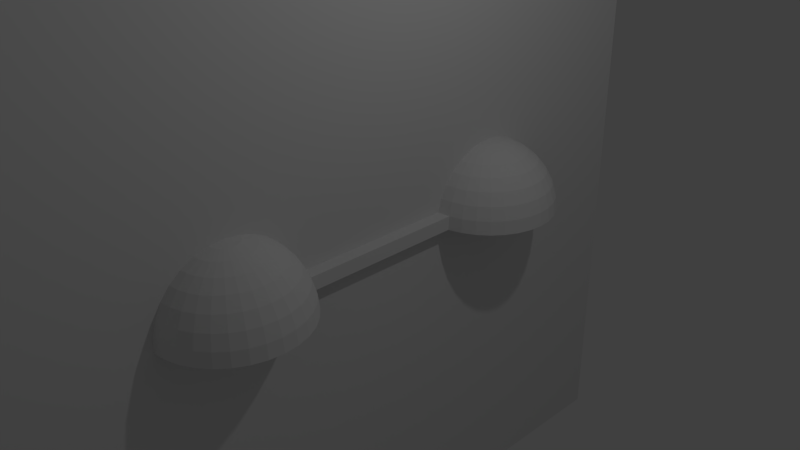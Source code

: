 # Source: newGround.blend  (saved by Blender 2.76.0; exported with 4.5.12 LTS)
import bpy
from mathutils import Matrix  # noqa: F401  (used for matrix-valued properties, if any)

bpy.ops.wm.read_factory_settings(use_empty=True)
scene = bpy.context.scene
scene.name = 'Scene'

# ---- collections
col_collection_1 = bpy.data.collections.new('Collection 1'); scene.collection.children.link(col_collection_1)

# ---- world
world_world = bpy.data.worlds.new('World'); scene.world = world_world
world_world.color = (0.05088, 0.05088, 0.05088)
world_world.use_sun_shadow = False
world_world.sun_shadow_jitter_overblur = 0.0
world_world.cycles.sampling_method = 'MANUAL'
world_world.cycles.sample_map_resolution = 256

# ---- cameras
cam_camera = bpy.data.cameras.new('Camera')
cam_camera.clip_end = 100.0
cam_camera.lens = 35.0
cam_camera.sensor_width = 32.0
cam_camera.sensor_height = 18.0
cam_camera.ortho_scale = 7.314
cam_camera.dof.focus_distance = 0.0
cam_camera.dof.aperture_fstop = 128.0

# ---- lights
light_lamp = bpy.data.lights.new('Lamp', 'POINT')
light_lamp.transmission_factor = 0.0
light_lamp.cutoff_distance = 30.0
light_lamp.energy = 100.0
light_lamp.shadow_buffer_clip_start = 1.001
light_lamp.shadow_soft_size = 0.1
light_lamp.shadow_maximum_resolution = 0.006
light_lamp.use_absolute_resolution = True
light_lamp.cycles.use_multiple_importance_sampling = False

# ---- meshes
me_sphere = bpy.data.meshes.new('Sphere')
me_sphere.from_pydata([(-0.1951, 2.162, 0.9808), (-0.3827, 2.162, 0.9239), (-0.5556, 2.162, 0.8315), (-0.7071, 2.162, 0.7071), (-0.8315, 2.162, 0.5556), (-0.9239, 2.162, 0.3827), (-0.9808, 2.162, 0.1951), (-1.0, 2.162, 7.55e-08), (0.7071, -2.153, 0.7071), (0.5556, -2.153, 0.8315), (0.3827, -2.153, 0.9239), (0.1951, -2.153, 0.9808), (0.9808, -1.958, 7.55e-08), (0.9619, -1.961, 0.1951), (0.9061, -1.972, 0.3827), (-0.1913, 2.2, 0.9808), (-0.3753, 2.237, 0.9239), (-0.5449, 2.271, 0.8315), (-0.6935, 2.3, 0.7071), (-0.8155, 2.325, 0.5556), (-0.9061, 2.343, 0.3827), (-0.9619, 2.354, 0.1951), (-0.9808, 2.358, 7.55e-08), (0.8155, -1.991, 0.5556), (0.6935, -2.015, 0.7071), (0.5449, -2.044, 0.8315), (0.3753, -2.078, 0.9239), (0.1913, -2.115, 0.9808), (0.9239, -1.77, 7.55e-08), (0.9061, -1.777, 0.1951), (-0.1802, 2.237, 0.9808), (-0.3536, 2.309, 0.9239), (-0.5133, 2.375, 0.8315), (-0.6533, 2.433, 0.7071), (-0.7682, 2.481, 0.5556), (-0.8536, 2.516, 0.3827), (-0.9061, 2.538, 0.1951), (-0.9239, 2.545, 7.55e-08), (0.8536, -1.799, 0.3827), (0.7682, -1.835, 0.5556), (0.6533, -1.882, 0.7071), (0.5133, -1.94, 0.8315), (0.3536, -2.006, 0.9239), (0.1802, -2.078, 0.9808), (0.8315, -1.597, 7.55e-08), (-0.1622, 2.271, 0.9808), (-0.3182, 2.375, 0.9239), (-0.4619, 2.471, 0.8315), (-0.5879, 2.555, 0.7071), (-0.6913, 2.624, 0.5556), (-0.7682, 2.676, 0.3827), (-0.8155, 2.707, 0.1951), (-0.8315, 2.718, 7.55e-08), (0.8155, -1.608, 0.1951), (0.7682, -1.639, 0.3827), (0.6913, -1.691, 0.5556), (0.5879, -1.76, 0.7071), (0.4619, -1.844, 0.8315), (0.3182, -1.94, 0.9239), (-0.6913, -1.691, 0.5556), (-0.1379, 2.3, 0.9808), (-0.2706, 2.433, 0.9239), (-0.3928, 2.555, 0.8315), (-0.5, 2.662, 0.7071), (-0.5879, 2.75, 0.5556), (-0.6533, 2.816, 0.3827), (-0.6935, 2.856, 0.1951), (-0.7071, 2.87, 7.55e-08), (0.1622, -2.044, 0.9808), (0.7071, -1.446, 7.55e-08), (0.6935, -1.459, 0.1951), (0.6533, -1.499, 0.3827), (0.5879, -1.565, 0.5556), (0.5, -1.653, 0.7071), (-0.5879, -1.76, 0.7071), (-0.1084, 2.325, 0.9808), (-0.2126, 2.481, 0.9239), (-0.3087, 2.624, 0.8315), (-0.3928, 2.75, 0.7071), (-0.4619, 2.854, 0.5556), (-0.5133, 2.931, 0.3827), (-0.5449, 2.978, 0.1951), (-0.5556, 2.994, 7.55e-08), (0.3928, -1.76, 0.8315), (0.2706, -1.882, 0.9239), (0.138, -2.015, 0.9808), (0.5556, -1.321, 7.55e-08), (0.5449, -1.337, 0.1951), (0.5133, -1.385, 0.3827), (-0.4619, -1.844, 0.8315), (-0.07466, 2.343, 0.9808), (-0.1464, 2.516, 0.9239), (-0.2126, 2.676, 0.8315), (-0.2706, 2.816, 0.7071), (-0.3182, 2.931, 0.5556), (-0.3536, 3.016, 0.3827), (-0.3753, 3.069, 0.1951), (-0.3827, 3.086, 7.55e-08), (0.4619, -1.461, 0.5556), (0.3928, -1.565, 0.7071), (0.3087, -1.691, 0.8315), (0.2126, -1.835, 0.9239), (0.1084, -1.991, 0.9808), (0.3827, -1.229, 7.55e-08), (-0.3182, -1.94, 0.9239), (-0.03806, 2.354, 0.9808), (-0.07466, 2.538, 0.9239), (-0.1084, 2.707, 0.8315), (-0.1379, 2.856, 0.7071), (-0.1622, 2.978, 0.5556), (-0.1802, 3.069, 0.3827), (-0.1913, 3.124, 0.1951), (-0.1951, 3.143, 7.55e-08), (0.3753, -1.247, 0.1951), (0.3536, -1.299, 0.3827), (0.3182, -1.385, 0.5556), (0.2706, -1.499, 0.7071), (0.2126, -1.639, 0.8315), (-0.1622, -2.044, 0.9808), (-0.9239, -1.77, 7.55e-08), (3.266e-07, 2.358, 0.9808), (3.192e-07, 2.545, 0.9239), (3.117e-07, 2.718, 0.8315), (3.192e-07, 2.87, 0.7071), (3.341e-07, 2.994, 0.5556), (2.745e-07, 3.086, 0.3827), (3.937e-07, 3.143, 0.1951), (3.788e-07, 3.162, 7.55e-08), (0.1464, -1.799, 0.9239), (0.07466, -1.972, 0.9808), (0.1951, -1.172, 7.55e-08), (0.1913, -1.191, 0.1951), (0.1802, -1.247, 0.3827), (-0.9061, -1.777, 0.1951), (-0.8536, -1.799, 0.3827), (0.03806, 2.354, 0.9808), (0.07466, 2.538, 0.9239), (0.1084, 2.707, 0.8315), (0.138, 2.856, 0.7071), (0.1622, 2.978, 0.5556), (0.1802, 3.069, 0.3827), (0.1913, 3.124, 0.1951), (0.1951, 3.143, 7.55e-08), (-0.1379, -2.291, 0.9808), (-0.5556, -2.984, 7.55e-08), (-0.5449, -2.968, 0.1951), (-0.5133, -2.921, 0.3827), (-0.4619, -2.844, 0.5556), (-0.7682, -1.835, 0.5556), (-0.6533, -1.882, 0.7071), (0.07466, 2.343, 0.9808), (0.1464, 2.516, 0.9239), (0.2126, 2.676, 0.8315), (0.2706, 2.816, 0.7071), (0.3182, 2.931, 0.5556), (0.3536, 3.016, 0.3827), (0.3753, 3.069, 0.1951), (0.3827, 3.086, 7.55e-08), (-0.3928, -2.741, 0.7071), (-0.3087, -2.615, 0.8315), (-0.2126, -2.471, 0.9239), (-0.1084, -2.315, 0.9808), (-0.3827, -3.077, 7.55e-08), (-0.3753, -3.059, 0.1951), (-0.5133, -1.94, 0.8315), (0.1084, 2.325, 0.9808), (0.2126, 2.481, 0.9239), (0.3087, 2.624, 0.8315), (0.3928, 2.75, 0.7071), (0.4619, 2.854, 0.5556), (0.5133, 2.931, 0.3827), (0.5449, 2.978, 0.1951), (0.5556, 2.994, 7.55e-08), (-0.3536, -3.006, 0.3827), (-0.3182, -2.921, 0.5556), (-0.2706, -2.806, 0.7071), (-0.2126, -2.666, 0.8315), (-0.1464, -2.506, 0.9239), (-0.07466, -2.333, 0.9808), (-0.3536, -2.006, 0.9239), (0.138, 2.3, 0.9808), (0.2706, 2.433, 0.9239), (0.3928, 2.555, 0.8315), (0.5, 2.662, 0.7071), (0.5879, 2.75, 0.5556), (0.6533, 2.816, 0.3827), (0.6935, 2.856, 0.1951), (0.7071, 2.87, 7.55e-08), (-0.1951, -3.134, 7.55e-08), (-0.1913, -3.115, 0.1951), (-0.1802, -3.059, 0.3827), (-0.1622, -2.968, 0.5556), (-0.1379, -2.846, 0.7071), (-0.1084, -2.698, 0.8315), (-0.1802, -2.078, 0.9808), (0.1622, 2.271, 0.9808), (0.3182, 2.375, 0.9239), (0.4619, 2.471, 0.8315), (0.5879, 2.555, 0.7071), (0.6913, 2.624, 0.5556), (0.7682, 2.676, 0.3827), (0.8155, 2.707, 0.1951), (0.8315, 2.718, 7.55e-08), (-0.07466, -2.528, 0.9239), (-0.03806, -2.344, 0.9808), (1.404e-07, -3.153, 7.55e-08), (9.567e-08, -3.134, 0.1951), (3.192e-07, -3.077, 0.3827), (1.404e-07, -2.984, 0.5556), (-0.9808, -1.958, 7.55e-08), (0.1802, 2.237, 0.9808), (0.3536, 2.309, 0.9239), (0.5133, 2.375, 0.8315), (0.6533, 2.433, 0.7071), (0.7682, 2.481, 0.5556), (0.8536, 2.516, 0.3827), (0.9061, 2.538, 0.1951), (0.9239, 2.545, 7.55e-08), (1.851e-07, -2.86, 0.7071), (2.819e-07, -2.708, 0.8315), (2.819e-07, -2.535, 0.9239), (3.117e-07, -2.348, 0.9808), (0.1951, -3.134, 7.55e-08), (0.1913, -3.115, 0.1951), (0.1802, -3.059, 0.3827), (0.1913, 2.2, 0.9808), (0.3753, 2.237, 0.9239), (0.5449, 2.271, 0.8315), (0.6935, 2.3, 0.7071), (0.8155, 2.325, 0.5556), (0.9061, 2.343, 0.3827), (0.9619, 2.354, 0.1951), (0.9808, 2.358, 7.55e-08), (0.1622, -2.968, 0.5556), (0.1379, -2.846, 0.7071), (0.1084, -2.698, 0.8315), (0.07466, -2.528, 0.9239), (0.03806, -2.344, 0.9808), (0.3827, -3.077, 7.55e-08), (0.3753, -3.059, 0.1951), (0.1951, 2.162, 0.9808), (0.3827, 2.162, 0.9239), (0.5556, 2.162, 0.8315), (0.7071, 2.162, 0.7071), (0.8315, 2.162, 0.5556), (0.9239, 2.162, 0.3827), (0.9808, 2.162, 0.1951), (1.0, 2.162, 7.55e-08), (0.3536, -3.006, 0.3827), (0.3182, -2.921, 0.5556), (0.2706, -2.806, 0.7071), (0.2126, -2.666, 0.8315), (0.1464, -2.506, 0.9239), (0.07466, -2.333, 0.9808), (0.5556, -2.984, 7.55e-08), (-0.9619, -1.961, 0.1951), (0.1913, 2.124, 0.9808), (0.3753, 2.088, 0.9239), (0.5449, 2.054, 0.8315), (0.6935, 2.024, 0.7071), (0.8155, 2.0, 0.5556), (0.9061, 1.982, 0.3827), (0.9619, 1.971, 0.1951), (0.9808, 1.967, 7.55e-08), (0.5449, -2.968, 0.1951), (0.5133, -2.921, 0.3827), (0.4619, -2.844, 0.5556), (0.3928, -2.741, 0.7071), (0.3087, -2.615, 0.8315), (0.2126, -2.471, 0.9239), (0.1084, -2.315, 0.9808), (0.1802, 2.088, 0.9808), (0.3536, 2.016, 0.9239), (0.5133, 1.95, 0.8315), (0.6533, 1.892, 0.7071), (0.7682, 1.844, 0.5556), (0.8536, 1.809, 0.3827), (0.9061, 1.787, 0.1951), (0.9239, 1.78, 7.55e-08), (0.7071, -2.86, 7.55e-08), (0.6935, -2.846, 0.1951), (0.6533, -2.806, 0.3827), (0.5879, -2.741, 0.5556), (0.5, -2.653, 0.7071), (0.3928, -2.546, 0.8315), (0.2706, -2.423, 0.9239), (0.1622, 2.054, 0.9808), (0.3182, 1.95, 0.9239), (0.4619, 1.854, 0.8315), (0.5879, 1.77, 0.7071), (0.6913, 1.7, 0.5556), (0.7682, 1.649, 0.3827), (0.8155, 1.618, 0.1951), (0.8315, 1.607, 7.55e-08), (0.138, -2.291, 0.9808), (0.8315, -2.708, 7.55e-08), (0.8155, -2.698, 0.1951), (0.7682, -2.666, 0.3827), (0.6913, -2.615, 0.5556), (0.5879, -2.546, 0.7071), (-0.9061, -1.972, 0.3827), (0.138, 2.024, 0.9808), (0.2706, 1.892, 0.9239), (0.3928, 1.77, 0.8315), (0.5, 1.662, 0.7071), (0.5879, 1.574, 0.5556), (0.6533, 1.509, 0.3827), (0.6935, 1.469, 0.1951), (0.7071, 1.455, 7.55e-08), (0.4619, -2.461, 0.8315), (0.3182, -2.365, 0.9239), (0.1622, -2.261, 0.9808), (0.9239, -2.535, 7.55e-08), (0.9061, -2.528, 0.1951), (0.8536, -2.506, 0.3827), (-0.8155, -1.991, 0.5556), (0.1084, 2.0, 0.9808), (0.2126, 1.844, 0.9239), (0.3087, 1.7, 0.8315), (0.3928, 1.574, 0.7071), (0.4619, 1.471, 0.5556), (0.5133, 1.394, 0.3827), (0.5449, 1.347, 0.1951), (0.5556, 1.331, 7.55e-08), (0.7682, -2.471, 0.5556), (0.6533, -2.423, 0.7071), (0.5133, -2.365, 0.8315), (0.3536, -2.299, 0.9239), (0.1802, -2.227, 0.9808), (0.9808, -2.348, 7.55e-08), (-0.6935, -2.015, 0.7071), (0.07466, 1.982, 0.9808), (0.1464, 1.809, 0.9239), (0.2126, 1.649, 0.8315), (0.2706, 1.509, 0.7071), (0.3182, 1.394, 0.5556), (0.3536, 1.309, 0.3827), (0.3753, 1.256, 0.1951), (0.3827, 1.239, 7.55e-08), (0.9619, -2.344, 0.1951), (0.9061, -2.333, 0.3827), (0.8155, -2.315, 0.5556), (0.6935, -2.291, 0.7071), (0.5449, -2.261, 0.8315), (0.3753, -2.227, 0.9239), (-0.5449, -2.044, 0.8315), (0.03806, 1.971, 0.9808), (0.07466, 1.787, 0.9239), (0.1084, 1.618, 0.8315), (0.1379, 1.469, 0.7071), (0.1622, 1.347, 0.5556), (0.1802, 1.256, 0.3827), (0.1913, 1.2, 0.1951), (0.1951, 1.182, 7.55e-08), (0.1913, -2.191, 0.9808), (1.0, -2.153, 7.55e-08), (0.9808, -2.153, 0.1951), (0.9239, -2.153, 0.3827), (0.8315, -2.153, 0.5556), (-0.3753, -2.078, 0.9239), (-0.1913, -2.115, 0.9808), (3.117e-07, 1.967, 0.9808), (2.819e-07, 1.78, 0.9239), (2.819e-07, 1.607, 0.8315), (1.851e-07, 1.455, 0.7071), (1.404e-07, 1.331, 0.5556), (3.192e-07, 1.239, 0.3827), (9.567e-08, 1.182, 0.1951), (0.1622, -1.337, 0.5556), (0.138, -1.459, 0.7071), (0.1084, -1.608, 0.8315), (0.07466, -1.777, 0.9239), (0.03806, -1.961, 0.9808), (-1.0, -2.153, 7.55e-08), (-0.9808, -2.153, 0.1951), (-0.03806, 1.971, 0.9808), (-0.07466, 1.787, 0.9239), (-0.1084, 1.618, 0.8315), (-0.1379, 1.469, 0.7071), (-0.1622, 1.347, 0.5556), (-0.1802, 1.256, 0.3827), (-0.1913, 1.2, 0.1951), (-0.1951, 1.182, 7.55e-08), (3.937e-07, -1.172, 0.1951), (2.745e-07, -1.229, 0.3827), (3.341e-07, -1.321, 0.5556), (3.192e-07, -1.446, 0.7071), (-0.9239, -2.153, 0.3827), (-0.8315, -2.153, 0.5556), (-0.07466, 1.982, 0.9808), (-0.1464, 1.809, 0.9239), (-0.2126, 1.649, 0.8315), (-0.2706, 1.509, 0.7071), (-0.3182, 1.394, 0.5556), (-0.3536, 1.309, 0.3827), (-0.3753, 1.256, 0.1951), (-0.3827, 1.239, 7.55e-08), (3.117e-07, -1.597, 0.8315), (3.192e-07, -1.77, 0.9239), (3.266e-07, -1.958, 0.9808), (-0.1951, -1.172, 7.55e-08), (-0.1913, -1.191, 0.1951), (-0.1802, -1.247, 0.3827), (-0.7071, -2.153, 0.7071), (-0.1084, 2.0, 0.9808), (-0.2126, 1.844, 0.9239), (-0.3087, 1.7, 0.8315), (-0.3928, 1.574, 0.7071), (-0.4619, 1.471, 0.5556), (-0.5133, 1.394, 0.3827), (-0.5449, 1.347, 0.1951), (-0.5556, 1.331, 7.55e-08), (-0.1622, -1.337, 0.5556), (-0.1379, -1.459, 0.7071), (-0.1084, -1.608, 0.8315), (-0.07466, -1.777, 0.9239), (-0.03806, -1.961, 0.9808), (-0.3827, -1.229, 7.55e-08), (-0.5556, -2.153, 0.8315), (-0.1379, 2.024, 0.9808), (-0.2706, 1.892, 0.9239), (-0.3928, 1.77, 0.8315), (-0.5, 1.662, 0.7071), (-0.5879, 1.574, 0.5556), (-0.6533, 1.509, 0.3827), (-0.6935, 1.469, 0.1951), (-0.7071, 1.455, 7.55e-08), (-0.3753, -1.247, 0.1951), (-0.3536, -1.299, 0.3827), (-0.3182, -1.385, 0.5556), (-0.2706, -1.499, 0.7071), (-0.2126, -1.639, 0.8315), (-0.1464, -1.799, 0.9239), (-0.3827, -2.153, 0.9239), (-0.1622, 2.054, 0.9808), (-0.3182, 1.95, 0.9239), (-0.4619, 1.854, 0.8315), (-0.5879, 1.77, 0.7071), (-0.6913, 1.7, 0.5556), (-0.7682, 1.649, 0.3827), (-0.8155, 1.618, 0.1951), (-0.8315, 1.607, 7.55e-08), (-0.07466, -1.972, 0.9808), (-0.5556, -1.321, 7.55e-08), (-0.5449, -1.337, 0.1951), (-0.5133, -1.385, 0.3827), (-0.4619, -1.461, 0.5556), (-0.3928, -1.565, 0.7071), (-0.1951, -2.153, 0.9808), (2.48e-08, 2.162, 1.0), (-0.1802, 2.088, 0.9808), (-0.3536, 2.016, 0.9239), (-0.5133, 1.95, 0.8315), (-0.6533, 1.892, 0.7071), (-0.7682, 1.844, 0.5556), (-0.8536, 1.809, 0.3827), (-0.9061, 1.787, 0.1951), (-0.9239, 1.78, 7.55e-08), (-0.3087, -1.691, 0.8315), (-0.2126, -1.835, 0.9239), (-0.1084, -1.991, 0.9808), (-0.7071, -1.446, 7.55e-08), (-0.6935, -1.459, 0.1951), (-0.6533, -1.499, 0.3827), (-0.5879, -1.565, 0.5556), (-0.1913, 2.124, 0.9808), (-0.3753, 2.088, 0.9239), (-0.5449, 2.054, 0.8315), (-0.6935, 2.024, 0.7071), (-0.8155, 2.0, 0.5556), (-0.9061, 1.982, 0.3827), (-0.9619, 1.971, 0.1951), (-0.9808, 1.967, 7.55e-08), (-0.5, -1.653, 0.7071), (-0.3928, -1.76, 0.8315), (-0.2706, -1.882, 0.9239), (-0.1379, -2.015, 0.9808), (-0.8315, -1.597, 7.55e-08), (-0.8155, -1.608, 0.1951), (-0.7682, -1.639, 0.3827), (-0.2706, -2.423, 0.9239), (-0.3928, -2.546, 0.8315), (-0.5, -2.653, 0.7071), (-0.5879, -2.741, 0.5556), (-0.6533, -2.806, 0.3827), (-0.6935, -2.846, 0.1951), (-0.7071, -2.86, 7.55e-08), (-0.1622, -2.261, 0.9808), (-0.3182, -2.365, 0.9239), (-0.4619, -2.461, 0.8315), (-0.5879, -2.546, 0.7071), (-0.6913, -2.615, 0.5556), (-0.7682, -2.666, 0.3827), (-0.8155, -2.698, 0.1951), (-0.8315, -2.708, 7.55e-08), (2.48e-08, -2.153, 1.0), (-0.1802, -2.227, 0.9808), (-0.3536, -2.299, 0.9239), (-0.5133, -2.365, 0.8315), (-0.6533, -2.423, 0.7071), (-0.7682, -2.471, 0.5556), (-0.8536, -2.506, 0.3827), (-0.9061, -2.528, 0.1951), (-0.9239, -2.535, 7.55e-08), (-0.1913, -2.191, 0.9808), (-0.3753, -2.227, 0.9239), (-0.5449, -2.261, 0.8315), (-0.6935, -2.291, 0.7071), (-0.8155, -2.315, 0.5556), (-0.9061, -2.333, 0.3827), (-0.9619, -2.344, 0.1951), (-0.9808, -2.348, 7.55e-08)], [], [(7, 6, 21, 22), (299, 309, 284, 283), (1, 0, 15, 16), (309, 310, 285, 284), (2, 1, 16, 17), (310, 311, 294, 285), (3, 2, 17, 18), (295, 296, 280, 279), (4, 3, 18, 19), (296, 297, 281, 280), (5, 4, 19, 20), (297, 298, 282, 281), (6, 5, 20, 21), (298, 299, 283, 282), (21, 20, 35, 36), (312, 313, 296, 295), (22, 21, 36, 37), (313, 314, 297, 296), (16, 15, 30, 31), (314, 324, 298, 297), (17, 16, 31, 32), (324, 325, 299, 298), (18, 17, 32, 33), (325, 326, 309, 299), (19, 18, 33, 34), (326, 327, 310, 309), (20, 19, 34, 35), (327, 328, 311, 310), (342, 343, 326, 325), (33, 32, 47, 48), (343, 344, 327, 326), (34, 33, 48, 49), (344, 354, 328, 327), (35, 34, 49, 50), (329, 339, 313, 312), (36, 35, 50, 51), (339, 340, 314, 313), (37, 36, 51, 52), (340, 341, 324, 314), (31, 30, 45, 46), (341, 342, 325, 324), (32, 31, 46, 47), (356, 357, 340, 339), (52, 51, 66, 67), (357, 358, 341, 340), (46, 45, 60, 61), (358, 8, 342, 341), (47, 46, 61, 62), (8, 9, 343, 342), (48, 47, 62, 63), (9, 10, 344, 343), (49, 48, 63, 64), (10, 11, 354, 344), (50, 49, 64, 65), (355, 356, 339, 329), (51, 50, 65, 66), (63, 62, 77, 78), (25, 26, 10, 9), (64, 63, 78, 79), (26, 27, 11, 10), (65, 64, 79, 80), (12, 13, 356, 355), (66, 65, 80, 81), (13, 14, 357, 356), (67, 66, 81, 82), (14, 23, 358, 357), (61, 60, 75, 76), (23, 24, 8, 358), (62, 61, 76, 77), (24, 25, 9, 8), (82, 81, 96, 97), (38, 39, 23, 14), (76, 75, 90, 91), (39, 40, 24, 23), (77, 76, 91, 92), (40, 41, 25, 24), (78, 77, 92, 93), (41, 42, 26, 25), (79, 78, 93, 94), (42, 43, 27, 26), (80, 79, 94, 95), (28, 29, 13, 12), (81, 80, 95, 96), (29, 38, 14, 13), (58, 68, 43, 42), (94, 93, 108, 109), (44, 53, 29, 28), (95, 94, 109, 110), (53, 54, 38, 29), (96, 95, 110, 111), (54, 55, 39, 38), (97, 96, 111, 112), (55, 56, 40, 39), (91, 90, 105, 106), (56, 57, 41, 40), (92, 91, 106, 107), (57, 58, 42, 41), (93, 92, 107, 108), (71, 72, 55, 54), (106, 105, 120, 121), (72, 73, 56, 55), (107, 106, 121, 122), (73, 83, 57, 56), (108, 107, 122, 123), (83, 84, 58, 57), (109, 108, 123, 124), (84, 85, 68, 58), (110, 109, 124, 125), (69, 70, 53, 44), (111, 110, 125, 126), (89, 104, 475, 474), (112, 111, 126, 127), (511, 510, 374, 373), (125, 124, 139, 140), (510, 509, 387, 374), (126, 125, 140, 141), (104, 118, 476, 475), (127, 126, 141, 142), (509, 508, 388, 387), (121, 120, 135, 136), (508, 507, 403, 388), (122, 121, 136, 137), (507, 506, 418, 403), (123, 122, 137, 138), (506, 505, 433, 418), (124, 123, 138, 139), (136, 135, 150, 151), (505, 504, 448, 433), (137, 136, 151, 152), (504, 495, 448), (138, 137, 152, 153), (496, 495, 504), (139, 138, 153, 154), (487, 495, 496), (140, 139, 154, 155), (143, 495, 487), (141, 140, 155, 156), (161, 495, 143), (142, 141, 156, 157), (178, 495, 161), (155, 154, 169, 170), (204, 495, 178), (156, 155, 170, 171), (221, 495, 204), (157, 156, 171, 172), (237, 495, 221), (151, 150, 165, 166), (253, 495, 237), (152, 151, 166, 167), (270, 495, 253), (153, 152, 167, 168), (294, 495, 270), (154, 153, 168, 169), (311, 495, 294), (328, 495, 311), (167, 166, 181, 182), (354, 495, 328), (168, 167, 182, 183), (11, 495, 354), (169, 168, 183, 184), (27, 495, 11), (170, 169, 184, 185), (43, 495, 27), (171, 170, 185, 186), (68, 495, 43), (172, 171, 186, 187), (85, 495, 68), (166, 165, 180, 181), (102, 495, 85), (186, 185, 200, 201), (129, 495, 102), (187, 186, 201, 202), (372, 495, 129), (181, 180, 195, 196), (399, 495, 372), (182, 181, 196, 197), (416, 495, 399), (183, 182, 197, 198), (442, 495, 416), (184, 183, 198, 199), (460, 495, 442), (185, 184, 199, 200), (197, 196, 211, 212), (476, 495, 460), (198, 197, 212, 213), (118, 495, 476), (199, 198, 213, 214), (194, 495, 118), (200, 199, 214, 215), (360, 495, 194), (201, 200, 215, 216), (448, 495, 360), (202, 201, 216, 217), (499, 498, 506, 507), (196, 195, 210, 211), (498, 497, 505, 506), (216, 215, 230, 231), (497, 496, 504, 505), (217, 216, 231, 232), (503, 502, 510, 511), (211, 210, 225, 226), (502, 501, 509, 510), (212, 211, 226, 227), (501, 500, 508, 509), (213, 212, 227, 228), (500, 499, 507, 508), (214, 213, 228, 229), (493, 492, 501, 502), (215, 214, 229, 230), (492, 491, 500, 501), (491, 490, 499, 500), (228, 227, 242, 243), (490, 489, 498, 499), (229, 228, 243, 244), (489, 488, 497, 498), (230, 229, 244, 245), (488, 487, 496, 497), (231, 230, 245, 246), (494, 493, 502, 503), (232, 231, 246, 247), (481, 480, 488, 489), (226, 225, 240, 241), (480, 143, 487, 488), (227, 226, 241, 242), (486, 485, 493, 494), (247, 246, 262, 263), (485, 484, 492, 493), (241, 240, 256, 257), (484, 483, 491, 492), (242, 241, 257, 258), (483, 482, 490, 491), (243, 242, 258, 259), (482, 481, 489, 490), (244, 243, 259, 260), (145, 146, 484, 485), (245, 244, 260, 261), (146, 147, 483, 484), (246, 245, 261, 262), (147, 158, 482, 483), (260, 259, 274, 275), (158, 159, 481, 482), (261, 260, 275, 276), (159, 160, 480, 481), (262, 261, 276, 277), (160, 161, 143, 480), (263, 262, 277, 278), (144, 145, 485, 486), (257, 256, 271, 272), (176, 177, 160, 159), (258, 257, 272, 273), (177, 178, 161, 160), (259, 258, 273, 274), (162, 163, 145, 144), (272, 271, 286, 287), (163, 173, 146, 145), (273, 272, 287, 288), (173, 174, 147, 146), (274, 273, 288, 289), (174, 175, 158, 147), (275, 274, 289, 290), (175, 176, 159, 158), (276, 275, 290, 291), (190, 191, 174, 173), (277, 276, 291, 292), (191, 192, 175, 174), (278, 277, 292, 293), (290, 289, 304, 305), (192, 193, 176, 175), (291, 290, 305, 306), (193, 203, 177, 176), (292, 291, 306, 307), (203, 204, 178, 177), (293, 292, 307, 308), (188, 189, 163, 162), (287, 286, 301, 302), (189, 190, 173, 163), (288, 287, 302, 303), (220, 221, 204, 203), (289, 288, 303, 304), (205, 206, 189, 188), (206, 207, 190, 189), (302, 301, 316, 317), (207, 208, 191, 190), (303, 302, 317, 318), (208, 218, 192, 191), (304, 303, 318, 319), (218, 219, 193, 192), (305, 304, 319, 320), (219, 220, 203, 193), (306, 305, 320, 321), (233, 234, 218, 208), (307, 306, 321, 322), (234, 235, 219, 218), (308, 307, 322, 323), (235, 236, 220, 219), (321, 320, 335, 336), (236, 237, 221, 220), (322, 321, 336, 337), (222, 223, 206, 205), (323, 322, 337, 338), (223, 224, 207, 206), (317, 316, 331, 332), (224, 233, 208, 207), (318, 317, 332, 333), (238, 239, 223, 222), (319, 318, 333, 334), (239, 248, 224, 223), (320, 319, 334, 335), (332, 331, 346, 347), (248, 249, 233, 224), (333, 332, 347, 348), (249, 250, 234, 233), (334, 333, 348, 349), (250, 251, 235, 234), (335, 334, 349, 350), (251, 252, 236, 235), (336, 335, 350, 351), (252, 253, 237, 236), (337, 336, 351, 352), (266, 267, 250, 249), (338, 337, 352, 353), (267, 268, 251, 250), (351, 350, 365, 366), (268, 269, 252, 251), (352, 351, 366, 367), (477, 478, 462, 461), (269, 270, 253, 252), (347, 346, 361, 362), (254, 264, 239, 238), (348, 347, 362, 363), (264, 265, 248, 239), (349, 348, 363, 364), (265, 266, 249, 248), (350, 349, 364, 365), (279, 280, 264, 254), (70, 71, 54, 53), (363, 362, 376, 377), (101, 102, 85, 84), (364, 363, 377, 378), (86, 87, 70, 69), (365, 364, 378, 379), (87, 88, 71, 70), (366, 365, 379, 380), (88, 98, 72, 71), (367, 366, 380, 381), (164, 179, 104, 89), (98, 99, 73, 72), (362, 361, 375, 376), (99, 100, 83, 73), (381, 380, 394, 395), (100, 101, 84, 83), (382, 381, 395, 396), (115, 116, 99, 98), (376, 375, 389, 390), (116, 117, 100, 99), (377, 376, 390, 391), (117, 128, 101, 100), (378, 377, 391, 392), (128, 129, 102, 101), (379, 378, 392, 393), (103, 113, 87, 86), (380, 379, 393, 394), (113, 114, 88, 87), (392, 391, 406, 407), (114, 115, 98, 88), (393, 392, 407, 408), (130, 131, 113, 103), (394, 393, 408, 409), (131, 132, 114, 113), (395, 394, 409, 410), (132, 368, 115, 114), (396, 395, 410, 411), (368, 369, 116, 115), (390, 389, 404, 405), (369, 370, 117, 116), (391, 390, 405, 406), (370, 371, 128, 117), (411, 410, 425, 426), (371, 372, 129, 128), (405, 404, 419, 420), (385, 386, 369, 368), (406, 405, 420, 421), (386, 397, 370, 369), (407, 406, 421, 422), (397, 398, 371, 370), (408, 407, 422, 423), (398, 399, 372, 371), (409, 408, 423, 424), (410, 409, 424, 425), (422, 421, 436, 437), (383, 384, 132, 131), (423, 422, 437, 438), (384, 385, 368, 132), (424, 423, 438, 439), (425, 424, 439, 440), (401, 402, 384, 383), (426, 425, 440, 441), (402, 412, 385, 384), (420, 419, 434, 435), (412, 413, 386, 385), (421, 420, 435, 436), (413, 414, 397, 386), (441, 440, 456, 457), (414, 415, 398, 397), (435, 434, 450, 451), (415, 416, 399, 398), (436, 435, 451, 452), (430, 431, 414, 413), (437, 436, 452, 453), (431, 432, 415, 414), (438, 437, 453, 454), (432, 442, 416, 415), (439, 438, 454, 455), (417, 427, 401, 400), (440, 439, 455, 456), (427, 428, 402, 401), (428, 429, 412, 402), (454, 453, 468, 469), (429, 430, 413, 412), (455, 454, 469, 470), (444, 445, 428, 427), (456, 455, 470, 471), (445, 446, 429, 428), (457, 456, 471, 472), (446, 447, 430, 429), (451, 450, 465, 466), (447, 458, 431, 430), (452, 451, 466, 467), (458, 459, 432, 431), (453, 452, 467, 468), (0, 449, 15), (459, 460, 442, 432), (15, 449, 30), (443, 444, 427, 417), (30, 449, 45), (474, 475, 459, 458), (45, 449, 60), (179, 194, 118, 104), (60, 449, 75), (119, 133, 478, 477), (75, 449, 90), (133, 134, 479, 478), (90, 449, 105), (134, 148, 59, 479), (148, 149, 74, 59), (105, 449, 120), (120, 449, 135), (149, 164, 89, 74), (135, 449, 150), (300, 315, 148, 134), (150, 449, 165), (315, 330, 149, 148), (165, 449, 180), (330, 345, 164, 149), (180, 449, 195), (345, 359, 179, 164), (195, 449, 210), (280, 281, 265, 264), (210, 449, 225), (281, 282, 266, 265), (225, 449, 240), (282, 283, 267, 266), (240, 449, 256), (283, 284, 268, 267), (256, 449, 271), (284, 285, 269, 268), (271, 449, 286), (285, 294, 270, 269), (286, 449, 301), (359, 360, 194, 179), (301, 449, 316), (209, 255, 133, 119), (316, 449, 331), (255, 300, 134, 133), (331, 449, 346), (374, 387, 300, 255), (346, 449, 361), (387, 388, 315, 300), (361, 449, 375), (388, 403, 330, 315), (375, 449, 389), (403, 418, 345, 330), (389, 449, 404), (418, 433, 359, 345), (404, 449, 419), (433, 448, 360, 359), (419, 449, 434), (373, 374, 255, 209), (434, 449, 450), (475, 476, 460, 459), (450, 449, 465), (461, 462, 444, 443), (465, 449, 0), (462, 463, 445, 444), (463, 464, 446, 445), (466, 465, 0, 1), (464, 473, 447, 446), (467, 466, 1, 2), (473, 474, 458, 447), (468, 467, 2, 3), (478, 479, 463, 462), (469, 468, 3, 4), (479, 59, 464, 463), (470, 469, 4, 5), (59, 74, 473, 464), (471, 470, 5, 6), (74, 89, 474, 473), (472, 471, 6, 7), (382, 400, 401, 381), (353, 352, 131, 130), (367, 383, 131, 352), (381, 401, 383, 367)])
me_sphere.use_remesh_preserve_volume = False
me_sphere.use_remesh_preserve_attributes = False
me_sphere.use_mirror_vertex_groups = False
me_sphere.update()
me_plane = bpy.data.meshes.new('Plane')
me_plane.from_pydata([(-1.0, -1.0, 0.0), (1.0, -1.0, 0.0), (-1.0, 1.0, 0.0), (1.0, 1.0, 0.0), (-1.0, 0.0, 0.0), (1.0, 0.0, 0.0), (0.0, 0.0, 0.0), (-1.0, -0.5, 0.0), (0.5, -1.0, 0.0), (1.0, 0.5, 0.0), (-0.5, 1.0, 0.0), (-1.0, 0.5, 0.0), (-0.5, -1.0, 0.0), (1.0, -0.5, 0.0), (0.5, 1.0, 0.0), (0.0, -0.5, 0.0), (-0.5, 0.0, 0.0), (0.5, 0.0, 0.0), (0.5892, -0.5892, -2.137e-16), (-0.5, -0.5, 0.0), (-0.5, 0.5, 0.0), (0.5, 0.5, 0.0), (-1.0, -0.75, 0.0), (0.75, -1.0, 0.0), (1.0, 0.75, 0.0), (-0.75, 1.0, 0.0), (-1.0, 0.25, 0.0), (1.0, -0.25, 0.0), (-0.75, 0.0, 0.0), (0.25, 0.0, 0.0), (-1.0, -0.25, 0.0), (1.0, 0.25, 0.0), (-1.0, 0.75, 0.0), (-0.75, -1.0, 0.0), (1.0, -0.75, 0.0), (0.75, 1.0, 0.0), (0.0, -0.75, 0.0), (-0.25, 0.0, 0.0), (0.75, 0.0, 0.0), (0.5, -0.25, 0.0), (0.5892, -0.6608, -2.137e-16), (0.25, -0.5, 0.0), (0.6608, -0.5892, 2.137e-16), (-0.5, -0.25, 0.0), (-0.5, -0.75, 0.0), (-0.75, -0.5, 0.0), (-0.25, -0.5, 0.0), (-0.5, 0.75, 0.0), (-0.5, 0.25, 0.0), (-0.75, 0.5, 0.0), (0.5, 0.75, 0.0), (0.5, 0.25, 0.0), (0.75, 0.5, 0.0), (0.75, 0.25, 0.0), (-0.75, 0.25, 0.0), (-0.75, 0.75, 0.0), (-0.25, -0.75, 0.0), (-0.75, -0.75, 0.0), (-0.75, -0.25, 0.0), (0.6608, -0.6608, 2.137e-16), (0.25, -0.75, 0.0), (0.25, -0.25, 0.0), (0.75, -0.25, 0.0), (-0.25, -0.25, 0.0), (0.75, 0.75, 0.0), (-1.0, -0.875, 0.0), (0.875, -1.0, 0.0), (1.0, 0.875, 0.0), (-0.875, 1.0, 0.0), (-1.0, 0.125, 0.0), (1.0, -0.125, 0.0), (-0.875, 0.0, 0.0), (0.125, 0.0, 0.0), (-1.0, -0.375, 0.0), (1.0, 0.375, 0.0), (-1.0, 0.625, 0.0), (-0.625, -1.0, 0.0), (1.0, -0.625, 0.0), (0.625, 1.0, 0.0), (0.0, -0.625, 0.0), (-0.375, 0.0, 0.0), (0.625, 0.0, 0.0), (0.5, -0.125, 0.0), (0.5892, -0.625, -2.137e-16), (0.125, -0.5, 0.0), (0.625, -0.5892, 0.0), (-0.5, -0.125, 0.0), (-0.5, -0.625, 0.0), (-0.875, -0.5, 0.0), (-0.375, -0.5, 0.0), (-0.5, 0.875, 0.0), (-0.5, 0.375, 0.0), (-0.875, 0.5, 0.0), (0.5, 0.875, 0.0), (0.5, 0.375, 0.0), (0.625, 0.5, 0.0), (-1.0, -0.625, 0.0), (0.625, -1.0, 0.0), (1.0, 0.625, 0.0), (-0.625, 1.0, 0.0), (-1.0, 0.375, 0.0), (1.0, -0.375, 0.0), (-0.625, 0.0, 0.0), (0.375, 0.0, 0.0), (-1.0, -0.125, 0.0), (1.0, 0.125, 0.0), (-1.0, 0.875, 0.0), (-0.875, -1.0, 0.0), (1.0, -0.875, 0.0), (0.875, 1.0, 0.0), (-0.125, 0.0, 0.0), (0.875, 0.0, 0.0), (0.5, -0.375, 0.0), (0.5, -0.875, 0.0), (0.375, -0.5, 0.0), (0.875, -0.5, 0.0), (-0.5, -0.375, 0.0), (-0.5, -0.875, 0.0), (-0.625, -0.5, 0.0), (-0.125, -0.5, 0.0), (-0.5, 0.125, 0.0), (-0.625, 0.5, 0.0), (0.5, 0.125, 0.0), (0.875, 0.5, 0.0), (0.75, 0.375, 0.0), (0.75, 0.125, 0.0), (0.625, 0.25, 0.0), (0.875, 0.25, 0.0), (-0.75, 0.375, 0.0), (-0.75, 0.125, 0.0), (-0.875, 0.25, 0.0), (-0.625, 0.25, 0.0), (-0.75, 0.875, 0.0), (-0.75, 0.625, 0.0), (-0.875, 0.75, 0.0), (-0.625, 0.75, 0.0), (-0.25, -0.625, 0.0), (-0.375, -0.75, 0.0), (-0.125, -0.75, 0.0), (-0.75, -0.625, 0.0), (-0.75, -0.875, 0.0), (-0.875, -0.75, 0.0), (-0.625, -0.75, 0.0), (-0.75, -0.125, 0.0), (-0.75, -0.375, 0.0), (-0.875, -0.25, 0.0), (-0.625, -0.25, 0.0), (0.6608, -0.625, 2.137e-16), (0.75, -0.875, 0.0), (0.625, -0.6608, 0.0), (0.875, -0.75, 0.0), (0.25, -0.625, 0.0), (0.125, -0.75, 0.0), (0.375, -0.75, 0.0), (0.25, -0.125, 0.0), (0.25, -0.375, 0.0), (0.375, -0.25, 0.0), (0.75, -0.125, 0.0), (0.75, -0.375, 0.0), (0.625, -0.25, 0.0), (0.875, -0.25, 0.0), (-0.25, -0.125, 0.0), (-0.25, -0.375, 0.0), (-0.375, -0.25, 0.0), (0.75, 0.875, 0.0), (0.75, 0.625, 0.0), (0.625, 0.75, 0.0), (0.875, 0.75, 0.0), (0.875, 0.625, 0.0), (0.625, 0.875, 0.0), (-0.375, -0.375, 0.0), (-0.375, -0.125, 0.0), (0.875, -0.375, 0.0), (0.625, -0.375, 0.0), (0.625, -0.125, 0.0), (0.375, -0.375, 0.0), (0.125, -0.625, 0.0), (0.875, -0.875, 0.0), (0.625, -0.875, 0.0), (-0.625, -0.375, 0.0), (-0.875, -0.375, 0.0), (-0.875, -0.125, 0.0), (-0.625, -0.875, 0.0), (-0.875, -0.875, 0.0), (-0.875, -0.625, 0.0), (-0.375, -0.625, 0.0), (-0.875, 0.625, 0.0), (-0.875, 0.875, 0.0), (-0.625, 0.125, 0.0), (-0.875, 0.125, 0.0), (-0.875, 0.375, 0.0), (0.875, 0.125, 0.0), (0.625, 0.125, 0.0), (0.625, 0.375, 0.0), (0.875, 0.375, 0.0), (-0.625, 0.375, 0.0), (-0.625, 0.875, 0.0), (-0.125, -0.625, 0.0), (-0.625, -0.125, 0.0), (0.875, -0.625, 0.0), (0.375, -0.625, 0.0), (0.375, -0.125, 0.0), (0.875, -0.125, 0.0), (0.875, 0.875, 0.0)], [], [(67, 3, 109), (50, 166, 93), (19, 89, 116), (70, 5, 111), (82, 17, 103), (200, 83, 18), (77, 13, 115), (86, 16, 102), (79, 15, 119), (90, 10, 99), (91, 20, 121), (93, 169, 14), (91, 48, 37), (29, 21, 91), (74, 9, 123), (124, 52, 95), (125, 53, 126), (105, 31, 127), (123, 9, 168), (52, 123, 165), (21, 20, 91), (165, 168, 64), (168, 98, 167), (50, 47, 20), (169, 164, 78), (170, 162, 163), (171, 161, 80), (128, 49, 92), (129, 54, 130), (120, 48, 131), (132, 25, 68), (133, 55, 134), (136, 46, 89), (139, 45, 88), (140, 57, 141), (117, 44, 142), (143, 28, 71), (144, 58, 145), (116, 43, 146), (178, 148, 59), (108, 34, 150), (151, 41, 84), (149, 147, 85), (116, 170, 43), (55, 133, 135), (112, 39, 156), (157, 38, 81), (158, 62, 159), (101, 27, 160), (161, 37, 80), (162, 63, 163), (172, 101, 160), (173, 158, 159), (174, 157, 81), (164, 35, 78), (98, 24, 167), (168, 167, 64), (123, 168, 165), (9, 98, 168), (169, 78, 14), (166, 169, 93), (64, 164, 169), (175, 112, 156), (85, 83, 149), (147, 42, 85), (95, 165, 166), (121, 135, 133), (149, 59, 147), (51, 94, 29), (17, 122, 103), (83, 40, 149), (47, 135, 121), (121, 20, 47), (133, 49, 121), (170, 163, 43), (89, 170, 116), (46, 162, 170), (171, 80, 16), (163, 171, 86), (63, 161, 171), (172, 160, 62), (115, 172, 158), (13, 101, 172), (173, 159, 39), (18, 85, 173), (42, 158, 173), (174, 81, 17), (159, 174, 82), (62, 157, 174), (175, 156, 61), (114, 175, 155), (114, 18, 112), (166, 50, 95), (165, 64, 166), (95, 52, 165), (50, 21, 95), (117, 12, 8), (176, 84, 15), (152, 176, 79), (60, 151, 176), (148, 177, 150), (66, 177, 148), (1, 108, 177), (178, 149, 40), (97, 178, 113), (23, 148, 178), (179, 146, 58), (118, 179, 144), (19, 116, 179), (180, 145, 30), (88, 180, 73), (45, 144, 180), (181, 71, 4), (145, 181, 104), (58, 143, 181), (182, 142, 57), (76, 182, 140), (12, 117, 182), (183, 141, 22), (107, 183, 65), (33, 140, 183), (184, 88, 7), (141, 184, 96), (57, 139, 184), (113, 36, 117), (139, 142, 87), (185, 89, 19), (137, 185, 87), (56, 136, 185), (186, 134, 32), (92, 186, 75), (49, 133, 186), (187, 68, 2), (134, 187, 106), (55, 132, 187), (188, 131, 54), (102, 188, 129), (16, 120, 188), (189, 130, 26), (71, 189, 69), (28, 129, 189), (190, 92, 11), (130, 190, 100), (54, 128, 190), (85, 18, 83), (29, 103, 51), (80, 37, 120), (120, 16, 80), (195, 91, 121), (196, 90, 99), (197, 79, 119), (198, 86, 102), (176, 151, 84), (177, 108, 150), (149, 178, 59), (47, 50, 93), (179, 116, 146), (180, 144, 145), (181, 143, 71), (182, 117, 142), (183, 140, 141), (184, 139, 88), (185, 136, 89), (199, 77, 115), (114, 200, 18), (186, 133, 134), (201, 82, 103), (202, 70, 111), (187, 132, 68), (188, 120, 131), (189, 129, 130), (191, 127, 53), (111, 191, 125), (5, 105, 191), (192, 126, 51), (81, 192, 122), (38, 125, 192), (193, 95, 21), (126, 193, 94), (53, 124, 193), (194, 123, 52), (127, 194, 124), (31, 74, 194), (190, 128, 92), (21, 50, 20), (203, 67, 109), (191, 105, 127), (192, 125, 126), (90, 93, 14), (193, 124, 95), (194, 74, 123), (91, 37, 29), (195, 121, 49), (131, 195, 128), (48, 91, 195), (196, 99, 25), (135, 196, 132), (47, 90, 196), (197, 119, 46), (138, 197, 136), (36, 79, 197), (198, 102, 28), (146, 198, 143), (43, 86, 198), (199, 115, 42), (59, 150, 199), (34, 77, 199), (200, 114, 41), (153, 200, 151), (40, 83, 200), (201, 103, 29), (156, 201, 154), (39, 82, 201), (202, 111, 38), (160, 202, 157), (27, 70, 202), (166, 64, 169), (15, 61, 6), (94, 21, 29), (103, 122, 51), (120, 37, 48), (203, 109, 35), (167, 203, 164), (24, 67, 203), (89, 46, 170), (86, 171, 16), (43, 163, 86), (163, 63, 171), (158, 172, 62), (42, 115, 158), (115, 13, 172), (112, 173, 39), (112, 18, 173), (85, 42, 173), (82, 174, 17), (39, 159, 82), (159, 62, 174), (155, 175, 61), (41, 114, 155), (175, 114, 112), (113, 117, 8), (79, 176, 15), (36, 152, 79), (152, 60, 176), (59, 148, 150), (23, 66, 148), (66, 1, 177), (113, 178, 40), (8, 97, 113), (97, 23, 178), (144, 179, 58), (45, 118, 144), (118, 19, 179), (73, 180, 30), (7, 88, 73), (88, 45, 180), (104, 181, 4), (30, 145, 104), (145, 58, 181), (140, 182, 57), (33, 76, 140), (76, 12, 182), (65, 183, 22), (0, 107, 65), (107, 33, 183), (96, 184, 7), (22, 141, 96), (141, 57, 184), (113, 40, 153), (44, 117, 137), (56, 137, 117), (36, 138, 117), (60, 152, 113), (113, 153, 60), (56, 117, 138), (152, 36, 113), (87, 19, 118), (118, 45, 139), (139, 57, 142), (142, 44, 87), (87, 118, 139), (87, 185, 19), (44, 137, 87), (137, 56, 185), (75, 186, 32), (11, 92, 75), (92, 49, 186), (106, 187, 2), (32, 134, 106), (134, 55, 187), (129, 188, 54), (28, 102, 129), (102, 16, 188), (69, 189, 26), (4, 71, 69), (71, 28, 189), (100, 190, 11), (26, 130, 100), (130, 54, 190), (90, 47, 93), (125, 191, 53), (38, 111, 125), (111, 5, 191), (122, 192, 51), (17, 81, 122), (81, 38, 192), (94, 193, 21), (51, 126, 94), (126, 53, 193), (124, 194, 52), (53, 127, 124), (127, 31, 194), (10, 90, 14), (128, 195, 49), (54, 131, 128), (131, 48, 195), (132, 196, 25), (55, 135, 132), (135, 47, 196), (136, 197, 46), (56, 138, 136), (138, 36, 197), (143, 198, 28), (58, 146, 143), (146, 43, 198), (147, 199, 42), (147, 59, 199), (150, 34, 199), (151, 200, 41), (60, 153, 151), (153, 40, 200), (154, 201, 29), (61, 156, 154), (156, 39, 201), (157, 202, 38), (62, 160, 157), (160, 27, 202), (72, 6, 61), (110, 37, 161), (161, 63, 6), (162, 46, 119), (119, 15, 63), (84, 41, 155), (155, 61, 15), (154, 29, 72), (6, 110, 161), (63, 162, 119), (15, 84, 155), (61, 154, 72), (6, 63, 15), (164, 203, 35), (64, 167, 164), (167, 24, 203)])
me_plane.use_remesh_preserve_volume = False
me_plane.use_remesh_preserve_attributes = False
me_plane.use_mirror_vertex_groups = False
me_plane.update()

# ---- objects
ob_scooper = bpy.data.objects.new('scooper', me_sphere)
ob_holeplane = bpy.data.objects.new('holePlane', me_plane)
ob_lamp = bpy.data.objects.new('Lamp', light_lamp)
ob_camera = bpy.data.objects.new('Camera', cam_camera)

# ---- transforms, parenting, visibility, modifiers, constraints
ob_scooper.location = (0.0, 0.0, 0.0)
ob_scooper.hide_viewport = True
ob_scooper.hide_select = True
ob_scooper.lineart.crease_threshold = 0.0
ob_holeplane.location = (0.0, 0.0, 0.0)
ob_holeplane.rotation_euler = (-0.0, 1.571, 0.0)
ob_holeplane.scale = (5.0, 5.0, 5.0)
ob_holeplane.lineart.crease_threshold = 0.0
ob_lamp.location = (4.076, 1.005, 5.904)
ob_lamp.rotation_euler = (0.6503, 0.05522, 1.866)
ob_lamp.lock_rotations_4d = False
ob_lamp.empty_display_type = 'ARROWS'
ob_lamp.color = (0.0, 0.0, 0.0, 0.0)
ob_lamp.hide_viewport = True
ob_lamp.hide_select = True
ob_lamp.lineart.crease_threshold = 0.0
ob_camera.location = (7.481, -6.508, 5.344)
ob_camera.rotation_euler = (1.109, 0.01082, 0.8149)
ob_camera.lock_rotations_4d = False
ob_camera.empty_display_type = 'ARROWS'
ob_camera.color = (0.0, 0.0, 0.0, 0.0)
ob_camera.hide_viewport = True
ob_camera.hide_select = True
ob_camera.display_type = 'WIRE'
ob_camera.lineart.crease_threshold = 0.0

# ---- collection membership
col_collection_1.objects.link(ob_scooper)
col_collection_1.objects.link(ob_holeplane)
col_collection_1.objects.link(ob_lamp)
col_collection_1.objects.link(ob_camera)

# ---- scene / render settings (as saved in the file)
scene.camera = ob_camera
scene.frame_start = 1; scene.frame_end = 250; scene.frame_set(0)
scene.render.engine = 'BLENDER_EEVEE_NEXT'
scene.render.resolution_percentage = 50
scene.render.dither_intensity = 0.0
scene.cycles.use_denoising = False
scene.cycles.samples = 10
scene.cycles.sampling_pattern = 'TABULATED_SOBOL'
scene.cycles.light_sampling_threshold = 0.0
scene.cycles.use_adaptive_sampling = False
scene.cycles.use_light_tree = False
scene.cycles.blur_glossy = 0.0
scene.cycles.pixel_filter_type = 'GAUSSIAN'
scene.cycles.sample_clamp_indirect = 0.0
scene.view_settings.view_transform = 'Standard'
bpy.context.view_layer.update()
